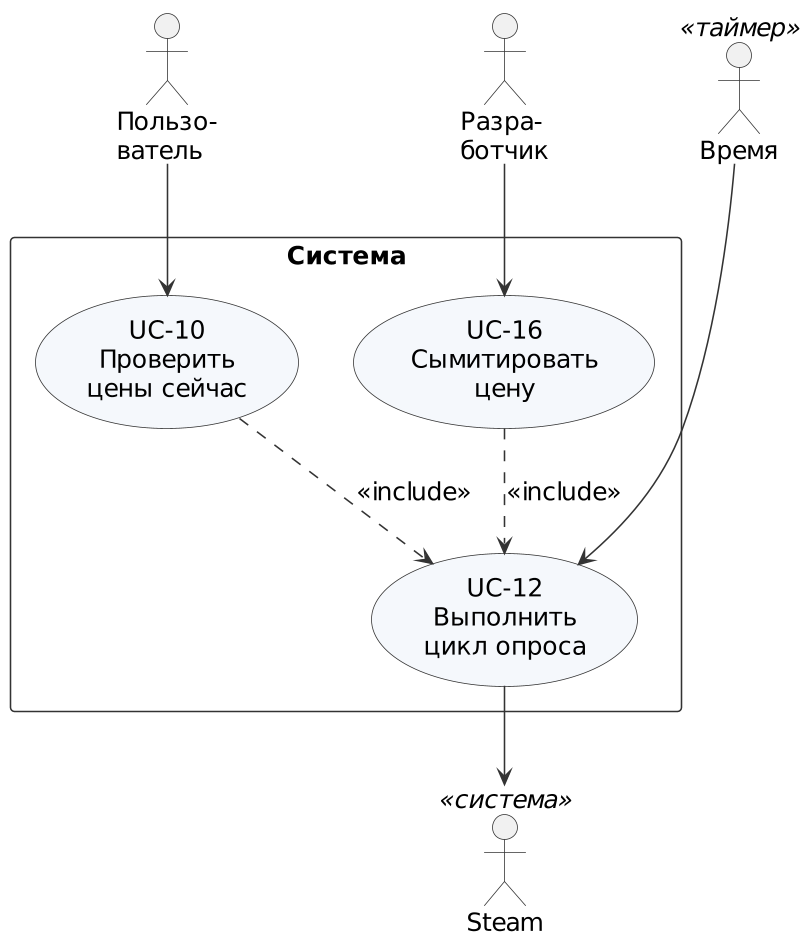

The diagram above was rendered by PlantUML. Its source (embedded in the PNG):
@startuml uc-6-polling
skinparamlocked dpi 150
' Модель прецедентов R1, диаграмма 6 из 7: опрос цен
' Описания актёров и прецедентов: docs/use-case-model.md
!include _style.iuml
top to bottom direction
skinparam packageStyle rectangle

actor "Пользо-\nватель" as User
actor "Разра-\nботчик" as Dev
actor "Время" as Time <<таймер>>
actor "Steam" as Steam <<система>>

rectangle "Система" {
  usecase "UC-10\nПроверить\nцены сейчас" as UC10
  usecase "UC-16\nСымитировать\nцену" as UC16
  usecase "UC-12\nВыполнить\nцикл опроса" as UC12
}

User --> UC10
Dev --> UC16
Time ---> UC12
UC10 ..> UC12 : <<include>>
UC16 ..> UC12 : <<include>>
UC12 --> Steam
@enduml